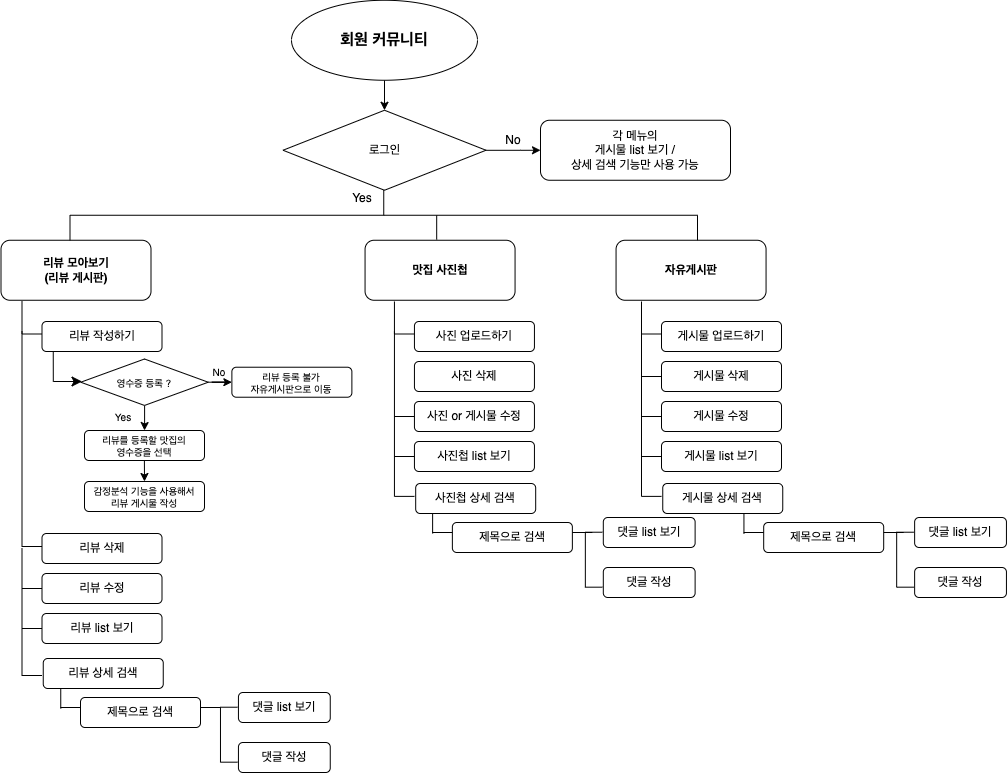

The diagram above was exported from draw.io. Its source (the exported page's mxGraphModel, read from the mxfile embedded in the PNG):
<mxGraphModel dx="874" dy="824" grid="1" gridSize="10" guides="1" tooltips="1" connect="1" arrows="1" fold="1" page="1" pageScale="1" pageWidth="1169" pageHeight="827" math="0" shadow="0">
  <root>
    <mxCell id="0" />
    <mxCell id="1" parent="0" />
    <mxCell id="bzsbCeP5qZWQZORvsp8d-8" value="" style="edgeStyle=orthogonalEdgeStyle;rounded=0;orthogonalLoop=1;jettySize=auto;html=1;" parent="1" source="bzsbCeP5qZWQZORvsp8d-1" target="bzsbCeP5qZWQZORvsp8d-2" edge="1">
      <mxGeometry relative="1" as="geometry" />
    </mxCell>
    <mxCell id="bzsbCeP5qZWQZORvsp8d-1" value="회원 커뮤니티" style="ellipse;whiteSpace=wrap;html=1;fontSize=16;fontStyle=1" parent="1" vertex="1">
      <mxGeometry x="427" y="28.75" width="186" height="80" as="geometry" />
    </mxCell>
    <mxCell id="bzsbCeP5qZWQZORvsp8d-4" value="" style="edgeStyle=orthogonalEdgeStyle;rounded=0;orthogonalLoop=1;jettySize=auto;html=1;" parent="1" source="bzsbCeP5qZWQZORvsp8d-2" edge="1">
      <mxGeometry relative="1" as="geometry">
        <mxPoint x="676" y="178.75" as="targetPoint" />
        <Array as="points">
          <mxPoint x="656" y="178.75" />
          <mxPoint x="656" y="178.75" />
        </Array>
      </mxGeometry>
    </mxCell>
    <mxCell id="bzsbCeP5qZWQZORvsp8d-2" value="로그인" style="rhombus;whiteSpace=wrap;html=1;" parent="1" vertex="1">
      <mxGeometry x="418.5" y="138.75" width="203" height="80" as="geometry" />
    </mxCell>
    <mxCell id="bzsbCeP5qZWQZORvsp8d-3" value="각 메뉴의&lt;br&gt;게시물 list 보기 / &lt;br&gt;상세 검색 기능만 사용 가능" style="rounded=1;whiteSpace=wrap;html=1;" parent="1" vertex="1">
      <mxGeometry x="676" y="148.75" width="190" height="60" as="geometry" />
    </mxCell>
    <mxCell id="bzsbCeP5qZWQZORvsp8d-7" value="No" style="text;html=1;strokeColor=none;fillColor=none;align=center;verticalAlign=middle;whiteSpace=wrap;rounded=0;" parent="1" vertex="1">
      <mxGeometry x="619" y="153.75" width="60" height="30" as="geometry" />
    </mxCell>
    <mxCell id="bzsbCeP5qZWQZORvsp8d-9" value="리뷰 모아보기&lt;br&gt;(리뷰 게시판)" style="rounded=1;whiteSpace=wrap;html=1;fontStyle=1" parent="1" vertex="1">
      <mxGeometry x="136.5" y="268.75" width="150" height="60" as="geometry" />
    </mxCell>
    <mxCell id="bzsbCeP5qZWQZORvsp8d-12" value="맛집 사진첩" style="rounded=1;whiteSpace=wrap;html=1;fontStyle=1" parent="1" vertex="1">
      <mxGeometry x="500.55999999999995" y="268.75" width="150" height="60" as="geometry" />
    </mxCell>
    <mxCell id="bzsbCeP5qZWQZORvsp8d-13" value="자유게시판" style="rounded=1;whiteSpace=wrap;html=1;fontStyle=1" parent="1" vertex="1">
      <mxGeometry x="751.56" y="268.75" width="150" height="60" as="geometry" />
    </mxCell>
    <mxCell id="bzsbCeP5qZWQZORvsp8d-15" value="" style="strokeWidth=1;html=1;shape=mxgraph.flowchart.annotation_2;align=left;labelPosition=right;pointerEvents=1;rotation=90;" parent="1" vertex="1">
      <mxGeometry x="494.25" y="-70" width="50" height="627.5" as="geometry" />
    </mxCell>
    <mxCell id="bzsbCeP5qZWQZORvsp8d-16" value="" style="line;strokeWidth=1;html=1;rotation=-90;" parent="1" vertex="1">
      <mxGeometry x="560.1200000000001" y="251" width="24.13" height="10" as="geometry" />
    </mxCell>
    <mxCell id="bzsbCeP5qZWQZORvsp8d-17" value="" style="shape=partialRectangle;whiteSpace=wrap;html=1;bottom=0;right=0;fillColor=none;rotation=-90;" parent="1" vertex="1">
      <mxGeometry x="153.75" y="333.75" width="32.5" height="25" as="geometry" />
    </mxCell>
    <mxCell id="bzsbCeP5qZWQZORvsp8d-18" value="리뷰 작성하기" style="rounded=1;whiteSpace=wrap;html=1;" parent="1" vertex="1">
      <mxGeometry x="177.5" y="350" width="120" height="30" as="geometry" />
    </mxCell>
    <mxCell id="bzsbCeP5qZWQZORvsp8d-19" value="리뷰 삭제" style="rounded=1;whiteSpace=wrap;html=1;" parent="1" vertex="1">
      <mxGeometry x="177.5" y="562" width="120" height="30" as="geometry" />
    </mxCell>
    <mxCell id="bzsbCeP5qZWQZORvsp8d-20" value="리뷰 수정" style="rounded=1;whiteSpace=wrap;html=1;" parent="1" vertex="1">
      <mxGeometry x="177.5" y="602" width="120" height="30" as="geometry" />
    </mxCell>
    <mxCell id="bzsbCeP5qZWQZORvsp8d-21" value="리뷰 list 보기" style="rounded=1;whiteSpace=wrap;html=1;" parent="1" vertex="1">
      <mxGeometry x="177.5" y="642" width="120" height="30" as="geometry" />
    </mxCell>
    <mxCell id="bzsbCeP5qZWQZORvsp8d-22" value="리뷰 상세 검색" style="rounded=1;whiteSpace=wrap;html=1;" parent="1" vertex="1">
      <mxGeometry x="178.75" y="687" width="120" height="30" as="geometry" />
    </mxCell>
    <mxCell id="bzsbCeP5qZWQZORvsp8d-23" value="" style="shape=partialRectangle;whiteSpace=wrap;html=1;bottom=0;right=0;fillColor=none;rotation=-90;" parent="1" vertex="1">
      <mxGeometry x="60" y="457.5" width="215" height="20" as="geometry" />
    </mxCell>
    <mxCell id="bzsbCeP5qZWQZORvsp8d-24" value="" style="line;strokeWidth=1;html=1;" parent="1" vertex="1">
      <mxGeometry x="157.5" y="652" width="20" height="10" as="geometry" />
    </mxCell>
    <mxCell id="bzsbCeP5qZWQZORvsp8d-26" value="" style="line;strokeWidth=1;html=1;" parent="1" vertex="1">
      <mxGeometry x="157.5" y="612" width="20" height="10" as="geometry" />
    </mxCell>
    <mxCell id="bzsbCeP5qZWQZORvsp8d-27" value="Yes" style="text;html=1;strokeColor=none;fillColor=none;align=center;verticalAlign=middle;whiteSpace=wrap;rounded=0;" parent="1" vertex="1">
      <mxGeometry x="468.19000000000005" y="211.75" width="60" height="30" as="geometry" />
    </mxCell>
    <mxCell id="bzsbCeP5qZWQZORvsp8d-28" value="&lt;font style=&quot;font-size: 12px;&quot;&gt;제목으로 검색&lt;/font&gt;" style="rounded=1;whiteSpace=wrap;html=1;fontSize=10;" parent="1" vertex="1">
      <mxGeometry x="216" y="726" width="120" height="30" as="geometry" />
    </mxCell>
    <mxCell id="bzsbCeP5qZWQZORvsp8d-55" value="감정분석 기능을 사용해서&lt;br&gt;리뷰 게시물 작성" style="rounded=1;whiteSpace=wrap;html=1;fontSize=10;" parent="1" vertex="1">
      <mxGeometry x="220" y="510" width="120" height="30" as="geometry" />
    </mxCell>
    <mxCell id="bzsbCeP5qZWQZORvsp8d-56" value="" style="shape=partialRectangle;whiteSpace=wrap;html=1;bottom=0;right=0;fillColor=none;rotation=-90;" parent="1" vertex="1">
      <mxGeometry x="526.19" y="333.75" width="32.5" height="25" as="geometry" />
    </mxCell>
    <mxCell id="bzsbCeP5qZWQZORvsp8d-57" value="사진 업로드하기" style="rounded=1;whiteSpace=wrap;html=1;" parent="1" vertex="1">
      <mxGeometry x="549.94" y="350" width="120" height="30" as="geometry" />
    </mxCell>
    <mxCell id="bzsbCeP5qZWQZORvsp8d-58" value="사진 삭제" style="rounded=1;whiteSpace=wrap;html=1;" parent="1" vertex="1">
      <mxGeometry x="549.94" y="390" width="120" height="30" as="geometry" />
    </mxCell>
    <mxCell id="bzsbCeP5qZWQZORvsp8d-59" value="사진 or 게시물 수정" style="rounded=1;whiteSpace=wrap;html=1;" parent="1" vertex="1">
      <mxGeometry x="549.94" y="430" width="120" height="30" as="geometry" />
    </mxCell>
    <mxCell id="bzsbCeP5qZWQZORvsp8d-60" value="사진첩 list 보기" style="rounded=1;whiteSpace=wrap;html=1;" parent="1" vertex="1">
      <mxGeometry x="549.94" y="470" width="120" height="30" as="geometry" />
    </mxCell>
    <mxCell id="bzsbCeP5qZWQZORvsp8d-61" value="사진첩 상세 검색" style="rounded=1;whiteSpace=wrap;html=1;" parent="1" vertex="1">
      <mxGeometry x="551.19" y="512" width="120" height="30" as="geometry" />
    </mxCell>
    <mxCell id="bzsbCeP5qZWQZORvsp8d-62" value="" style="shape=partialRectangle;whiteSpace=wrap;html=1;bottom=0;right=0;fillColor=none;rotation=-90;" parent="1" vertex="1">
      <mxGeometry x="457.5" y="432.44" width="164.88" height="20" as="geometry" />
    </mxCell>
    <mxCell id="bzsbCeP5qZWQZORvsp8d-64" value="" style="line;strokeWidth=1;html=1;" parent="1" vertex="1">
      <mxGeometry x="529.94" y="440" width="20" height="10" as="geometry" />
    </mxCell>
    <mxCell id="bzsbCeP5qZWQZORvsp8d-65" value="" style="line;strokeWidth=1;html=1;" parent="1" vertex="1">
      <mxGeometry x="529.94" y="480" width="20" height="10" as="geometry" />
    </mxCell>
    <mxCell id="bzsbCeP5qZWQZORvsp8d-76" value="" style="shape=partialRectangle;whiteSpace=wrap;html=1;bottom=0;right=0;fillColor=none;rotation=-90;" parent="1" vertex="1">
      <mxGeometry x="773.25" y="333.75" width="32.5" height="25" as="geometry" />
    </mxCell>
    <mxCell id="bzsbCeP5qZWQZORvsp8d-77" value="게시물 업로드하기" style="rounded=1;whiteSpace=wrap;html=1;" parent="1" vertex="1">
      <mxGeometry x="797" y="350" width="120" height="30" as="geometry" />
    </mxCell>
    <mxCell id="bzsbCeP5qZWQZORvsp8d-78" value="게시물 삭제" style="rounded=1;whiteSpace=wrap;html=1;" parent="1" vertex="1">
      <mxGeometry x="797" y="390" width="120" height="30" as="geometry" />
    </mxCell>
    <mxCell id="bzsbCeP5qZWQZORvsp8d-79" value="게시물 수정" style="rounded=1;whiteSpace=wrap;html=1;" parent="1" vertex="1">
      <mxGeometry x="797" y="430" width="120" height="30" as="geometry" />
    </mxCell>
    <mxCell id="bzsbCeP5qZWQZORvsp8d-80" value="게시물 list 보기" style="rounded=1;whiteSpace=wrap;html=1;" parent="1" vertex="1">
      <mxGeometry x="797" y="470" width="120" height="30" as="geometry" />
    </mxCell>
    <mxCell id="bzsbCeP5qZWQZORvsp8d-81" value="게시물&amp;nbsp;상세 검색" style="rounded=1;whiteSpace=wrap;html=1;" parent="1" vertex="1">
      <mxGeometry x="798.25" y="512" width="120" height="30" as="geometry" />
    </mxCell>
    <mxCell id="bzsbCeP5qZWQZORvsp8d-82" value="" style="shape=partialRectangle;whiteSpace=wrap;html=1;bottom=0;right=0;fillColor=none;rotation=-90;" parent="1" vertex="1">
      <mxGeometry x="704.56" y="432.44" width="164.88" height="20" as="geometry" />
    </mxCell>
    <mxCell id="bzsbCeP5qZWQZORvsp8d-83" value="" style="line;strokeWidth=1;html=1;" parent="1" vertex="1">
      <mxGeometry x="777" y="400" width="20" height="10" as="geometry" />
    </mxCell>
    <mxCell id="bzsbCeP5qZWQZORvsp8d-84" value="" style="line;strokeWidth=1;html=1;" parent="1" vertex="1">
      <mxGeometry x="777" y="440" width="20" height="10" as="geometry" />
    </mxCell>
    <mxCell id="bzsbCeP5qZWQZORvsp8d-85" value="" style="line;strokeWidth=1;html=1;" parent="1" vertex="1">
      <mxGeometry x="777" y="480" width="20" height="10" as="geometry" />
    </mxCell>
    <mxCell id="bzsbCeP5qZWQZORvsp8d-100" value="" style="edgeStyle=orthogonalEdgeStyle;rounded=0;orthogonalLoop=1;jettySize=auto;html=1;" parent="1" source="bzsbCeP5qZWQZORvsp8d-95" target="bzsbCeP5qZWQZORvsp8d-98" edge="1">
      <mxGeometry relative="1" as="geometry" />
    </mxCell>
    <mxCell id="bzsbCeP5qZWQZORvsp8d-102" value="" style="edgeStyle=orthogonalEdgeStyle;rounded=0;orthogonalLoop=1;jettySize=auto;html=1;" parent="1" source="bzsbCeP5qZWQZORvsp8d-95" target="bzsbCeP5qZWQZORvsp8d-97" edge="1">
      <mxGeometry relative="1" as="geometry" />
    </mxCell>
    <mxCell id="bzsbCeP5qZWQZORvsp8d-95" value="영수증 등록 ?" style="rhombus;whiteSpace=wrap;html=1;fontSize=10;" parent="1" vertex="1">
      <mxGeometry x="216.25" y="387.5" width="127.5" height="46.44" as="geometry" />
    </mxCell>
    <mxCell id="bzsbCeP5qZWQZORvsp8d-97" value="리뷰를 등록할 맛집의&lt;br&gt;영수증을 선택" style="rounded=1;whiteSpace=wrap;html=1;fontSize=10;" parent="1" vertex="1">
      <mxGeometry x="220" y="459" width="120" height="30" as="geometry" />
    </mxCell>
    <mxCell id="bzsbCeP5qZWQZORvsp8d-98" value="리뷰 등록 불가&lt;br&gt;자유게시판으로 이동" style="rounded=1;whiteSpace=wrap;html=1;fontSize=10;" parent="1" vertex="1">
      <mxGeometry x="367.38" y="395.72" width="120" height="30" as="geometry" />
    </mxCell>
    <mxCell id="bzsbCeP5qZWQZORvsp8d-99" value="" style="edgeStyle=segmentEdgeStyle;endArrow=classic;html=1;curved=0;rounded=0;endSize=8;startSize=8;" parent="1" edge="1">
      <mxGeometry width="50" height="50" relative="1" as="geometry">
        <mxPoint x="188.75" y="380" as="sourcePoint" />
        <mxPoint x="217.5" y="410" as="targetPoint" />
        <Array as="points">
          <mxPoint x="188.75" y="410" />
        </Array>
      </mxGeometry>
    </mxCell>
    <mxCell id="bzsbCeP5qZWQZORvsp8d-101" value="No" style="text;html=1;strokeColor=none;fillColor=none;align=center;verticalAlign=middle;whiteSpace=wrap;rounded=0;fontSize=10;" parent="1" vertex="1">
      <mxGeometry x="324.5" y="385" width="60" height="30" as="geometry" />
    </mxCell>
    <mxCell id="bzsbCeP5qZWQZORvsp8d-103" value="Yes" style="text;html=1;strokeColor=none;fillColor=none;align=center;verticalAlign=middle;whiteSpace=wrap;rounded=0;fontSize=10;" parent="1" vertex="1">
      <mxGeometry x="228.75" y="430" width="60" height="30" as="geometry" />
    </mxCell>
    <mxCell id="bzsbCeP5qZWQZORvsp8d-104" value="" style="edgeStyle=orthogonalEdgeStyle;rounded=0;orthogonalLoop=1;jettySize=auto;html=1;entryX=0.5;entryY=0;entryDx=0;entryDy=0;" parent="1" target="bzsbCeP5qZWQZORvsp8d-55" edge="1">
      <mxGeometry relative="1" as="geometry">
        <mxPoint x="279.89" y="489" as="sourcePoint" />
        <mxPoint x="279.89" y="514" as="targetPoint" />
        <Array as="points" />
      </mxGeometry>
    </mxCell>
    <mxCell id="bzsbCeP5qZWQZORvsp8d-108" value="" style="shape=partialRectangle;whiteSpace=wrap;html=1;bottom=0;right=0;fillColor=none;rotation=-90;" parent="1" vertex="1">
      <mxGeometry x="103.75" y="630.25" width="127.5" height="20" as="geometry" />
    </mxCell>
    <mxCell id="Nw5-BtHliR2zAmllfmg9-15" value="" style="shape=partialRectangle;whiteSpace=wrap;html=1;bottom=1;right=1;left=1;top=0;fillColor=none;routingCenterX=-0.5;rotation=90;" parent="1" vertex="1">
      <mxGeometry x="336.99999999999994" y="754.7" width="54.96" height="17" as="geometry" />
    </mxCell>
    <mxCell id="Nw5-BtHliR2zAmllfmg9-16" value="&lt;font style=&quot;font-size: 12px;&quot;&gt;댓글 list 보기&lt;/font&gt;" style="rounded=1;whiteSpace=wrap;html=1;fontSize=10;" parent="1" vertex="1">
      <mxGeometry x="373.94" y="721" width="91.81" height="30" as="geometry" />
    </mxCell>
    <mxCell id="Nw5-BtHliR2zAmllfmg9-17" value="&lt;font style=&quot;font-size: 12px;&quot;&gt;댓글 작성&lt;/font&gt;" style="rounded=1;whiteSpace=wrap;html=1;fontSize=10;" parent="1" vertex="1">
      <mxGeometry x="373.94" y="771" width="91.81" height="30" as="geometry" />
    </mxCell>
    <mxCell id="PZEOYmhcwCF-ngKw1L0S-2" value="" style="line;strokeWidth=1;html=1;rotation=90;" vertex="1" parent="1">
      <mxGeometry x="186.25" y="722" width="20" height="10" as="geometry" />
    </mxCell>
    <mxCell id="PZEOYmhcwCF-ngKw1L0S-3" value="" style="line;strokeWidth=1;html=1;" vertex="1" parent="1">
      <mxGeometry x="196" y="731" width="20" height="10" as="geometry" />
    </mxCell>
    <mxCell id="PZEOYmhcwCF-ngKw1L0S-4" value="" style="line;strokeWidth=1;html=1;" vertex="1" parent="1">
      <mxGeometry x="336" y="731" width="20" height="10" as="geometry" />
    </mxCell>
    <mxCell id="PZEOYmhcwCF-ngKw1L0S-5" value="&lt;font style=&quot;font-size: 12px;&quot;&gt;제목으로 검색&lt;/font&gt;" style="rounded=1;whiteSpace=wrap;html=1;fontSize=10;" vertex="1" parent="1">
      <mxGeometry x="587.87" y="551" width="120" height="30" as="geometry" />
    </mxCell>
    <mxCell id="PZEOYmhcwCF-ngKw1L0S-6" value="" style="shape=partialRectangle;whiteSpace=wrap;html=1;bottom=1;right=1;left=1;top=0;fillColor=none;routingCenterX=-0.5;rotation=90;" vertex="1" parent="1">
      <mxGeometry x="701.8699999999999" y="579.7" width="54.96" height="17" as="geometry" />
    </mxCell>
    <mxCell id="PZEOYmhcwCF-ngKw1L0S-7" value="&lt;font style=&quot;font-size: 12px;&quot;&gt;댓글 list 보기&lt;/font&gt;" style="rounded=1;whiteSpace=wrap;html=1;fontSize=10;" vertex="1" parent="1">
      <mxGeometry x="738.81" y="546" width="91.81" height="30" as="geometry" />
    </mxCell>
    <mxCell id="PZEOYmhcwCF-ngKw1L0S-8" value="&lt;font style=&quot;font-size: 12px;&quot;&gt;댓글 작성&lt;/font&gt;" style="rounded=1;whiteSpace=wrap;html=1;fontSize=10;" vertex="1" parent="1">
      <mxGeometry x="738.81" y="596" width="91.81" height="30" as="geometry" />
    </mxCell>
    <mxCell id="PZEOYmhcwCF-ngKw1L0S-9" value="" style="line;strokeWidth=1;html=1;rotation=90;" vertex="1" parent="1">
      <mxGeometry x="558.12" y="547" width="20" height="10" as="geometry" />
    </mxCell>
    <mxCell id="PZEOYmhcwCF-ngKw1L0S-10" value="" style="line;strokeWidth=1;html=1;" vertex="1" parent="1">
      <mxGeometry x="567.87" y="556" width="20" height="10" as="geometry" />
    </mxCell>
    <mxCell id="PZEOYmhcwCF-ngKw1L0S-11" value="" style="line;strokeWidth=1;html=1;" vertex="1" parent="1">
      <mxGeometry x="707.87" y="556" width="20" height="10" as="geometry" />
    </mxCell>
    <mxCell id="PZEOYmhcwCF-ngKw1L0S-12" value="&lt;font style=&quot;font-size: 12px;&quot;&gt;제목으로 검색&lt;/font&gt;" style="rounded=1;whiteSpace=wrap;html=1;fontSize=10;" vertex="1" parent="1">
      <mxGeometry x="899.19" y="551" width="120" height="30" as="geometry" />
    </mxCell>
    <mxCell id="PZEOYmhcwCF-ngKw1L0S-13" value="" style="shape=partialRectangle;whiteSpace=wrap;html=1;bottom=1;right=1;left=1;top=0;fillColor=none;routingCenterX=-0.5;rotation=90;" vertex="1" parent="1">
      <mxGeometry x="1013.1899999999998" y="579.7" width="54.96" height="17" as="geometry" />
    </mxCell>
    <mxCell id="PZEOYmhcwCF-ngKw1L0S-14" value="&lt;font style=&quot;font-size: 12px;&quot;&gt;댓글 list 보기&lt;/font&gt;" style="rounded=1;whiteSpace=wrap;html=1;fontSize=10;" vertex="1" parent="1">
      <mxGeometry x="1050.1299999999999" y="546" width="91.81" height="30" as="geometry" />
    </mxCell>
    <mxCell id="PZEOYmhcwCF-ngKw1L0S-15" value="&lt;font style=&quot;font-size: 12px;&quot;&gt;댓글 작성&lt;/font&gt;" style="rounded=1;whiteSpace=wrap;html=1;fontSize=10;" vertex="1" parent="1">
      <mxGeometry x="1050.1299999999999" y="596" width="91.81" height="30" as="geometry" />
    </mxCell>
    <mxCell id="PZEOYmhcwCF-ngKw1L0S-16" value="" style="line;strokeWidth=1;html=1;rotation=90;" vertex="1" parent="1">
      <mxGeometry x="869.44" y="547" width="20" height="10" as="geometry" />
    </mxCell>
    <mxCell id="PZEOYmhcwCF-ngKw1L0S-17" value="" style="line;strokeWidth=1;html=1;" vertex="1" parent="1">
      <mxGeometry x="879.19" y="556" width="20" height="10" as="geometry" />
    </mxCell>
    <mxCell id="PZEOYmhcwCF-ngKw1L0S-18" value="" style="line;strokeWidth=1;html=1;" vertex="1" parent="1">
      <mxGeometry x="1019.19" y="556" width="20" height="10" as="geometry" />
    </mxCell>
  </root>
</mxGraphModel>